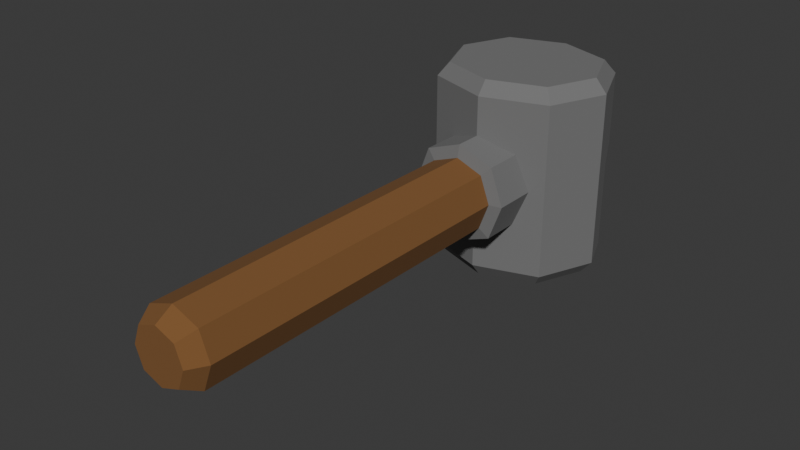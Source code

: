 # Source: Buidling_Hammer.blend  (saved by Blender 4.4.30; exported with 4.5.12 LTS)
import bpy
from mathutils import Matrix  # noqa: F401  (used for matrix-valued properties, if any)

bpy.ops.wm.read_factory_settings(use_empty=True)
scene = bpy.context.scene
scene.name = 'Scene'

# ---- collections
col_collection = bpy.data.collections.new('Collection'); scene.collection.children.link(col_collection)

# ---- materials (node trees are filled in below, after node groups)
mat_material = bpy.data.materials.new('Material')
mat_material.alpha_threshold = 0.0
mat_material.roughness = 0.5
mat_material.line_color = (0.0, 0.0, 0.0, 1.0)
mat_material_001 = bpy.data.materials.new('Material.001')

# ---- material node trees
mat_material.use_nodes = True; mat_material.node_tree.nodes.clear()
_N = mat_material.node_tree.nodes; _L = mat_material.node_tree.links
n0 = _N.new('ShaderNodeOutputMaterial'); n0.name = 'Material Output'; n0.location = (300, 300)
n1 = _N.new('ShaderNodeBsdfPrincipled'); n1.name = 'Principled BSDF'; n1.location = (10, 300)
n1.inputs[0].default_value = (0.2081, 0.09456, 0.02897, 1.0)
n1.inputs[2].default_value = 1.0
n1.inputs[3].default_value = 1.45
_L.new(n1.outputs[0], n0.inputs[0])
n0.is_active_output = True
mat_material_001.use_nodes = True; mat_material_001.node_tree.nodes.clear()
_N = mat_material_001.node_tree.nodes; _L = mat_material_001.node_tree.links
n0 = _N.new('ShaderNodeBsdfPrincipled'); n0.name = 'Principled BSDF'; n0.location = (10, 300)
n0.inputs[0].default_value = (0.1753, 0.1753, 0.1753, 1.0)
n0.inputs[2].default_value = 1.0
n1 = _N.new('ShaderNodeOutputMaterial'); n1.name = 'Material Output'; n1.location = (300, 300)
_L.new(n0.outputs[0], n1.inputs[0])
n1.is_active_output = True

# ---- world
world_world = bpy.data.worlds.new('World'); scene.world = world_world
world_world.use_nodes = True; world_world.node_tree.nodes.clear()
_N = world_world.node_tree.nodes; _L = world_world.node_tree.links
n0 = _N.new('ShaderNodeOutputWorld'); n0.name = 'World Output'; n0.location = (300, 300)
n1 = _N.new('ShaderNodeBackground'); n1.name = 'Background'; n1.location = (10, 300)
n1.inputs[0].default_value = (0.05088, 0.05088, 0.05088, 1.0)
_L.new(n1.outputs[0], n0.inputs[0])
n0.is_active_output = True
world_world.color = (0.05088, 0.05088, 0.05088)
world_world.sun_shadow_jitter_overblur = 0.0

# ---- meshes
me_cube = bpy.data.meshes.new('Cube')
me_cube.from_pydata([(0.07682, 0.9528, -0.07682), (0.07682, -0.2135, -0.07682), (0.07682, 0.9528, 0.07682), (0.07682, -0.2135, 0.07682), (-0.07682, 0.9528, -0.07682), (-0.07682, 0.9528, 0.07682), (-0.07682, -0.2135, 0.07682), (0.1833, 0.893, -0.253), (0.1833, 0.893, 0.253), (0.1833, 1.224, 0.253), (-0.1833, 0.893, -0.253), (-0.1833, 0.893, 0.253), (-0.1833, 1.224, -0.253), (-0.1833, 1.224, 0.253), (-0.1587, 0.9152, 0.2922), (-0.1587, 1.201, 0.2922), (0.1587, 0.9152, 0.2922), (0.1587, 1.201, -0.2922), (-0.1587, 1.201, -0.2922), (0.1587, 0.9152, -0.2922), (0.1587, 1.201, 0.2922), (-0.1587, 0.9152, -0.2922), (-0.1056, -0.2135, 4.082e-08), (1.007e-09, -0.2135, -0.1056), (0.07682, 0.3696, -0.07682), (-0.07682, 0.3696, 0.07682), (0.07682, 0.3696, 0.07682), (1.007e-09, 0.9528, 0.1056), (0.1056, 0.9528, -4.876e-08), (1.007e-09, -0.2135, 0.1056), (-0.1056, 0.9528, -4.977e-08), (-1.007e-09, 0.9528, -0.1056), (0.1056, -0.2135, 4.082e-08), (-4.53e-09, 0.8311, 0.253), (0.1833, 0.893, -3.189e-08), (-0.1833, 1.224, -5.908e-08), (-0.1833, 0.893, -3.398e-08), (4.53e-09, 1.285, -0.253), (0.2521, 1.058, -0.253), (4.53e-09, 1.285, 0.253), (-0.2521, 1.058, -0.253), (-4.53e-09, 0.8311, -0.253), (0.2521, 1.058, 0.253), (-0.2182, 1.058, 0.2922), (2.013e-09, 0.8615, 0.2922), (2.013e-09, 1.255, -0.2922), (0.2182, 1.058, -0.2922), (-2.013e-09, 1.255, 0.2922), (-0.2182, 1.058, -0.2922), (-2.013e-09, 0.8615, -0.2922), (0.2182, 1.058, 0.2922), (0.171, 1.212, 0.2726), (0.171, 0.9041, 0.2726), (-0.171, 0.9041, 0.2726), (-0.171, 1.212, 0.2726), (-0.171, 1.212, -0.2726), (-0.171, 0.9041, -0.2726), (0.171, 0.9041, -0.2726), (0.171, 1.212, -0.2726), (2.516e-10, 0.9528, -4.839e-08), (5.033e-10, 0.3696, 0.1056), (-0.1056, 0.3696, -5.859e-09), (0.1056, 0.3696, -4.852e-09), (-5.033e-10, 0.3696, -0.1056), (-0.2351, 1.058, 0.2726), (-3.523e-09, 1.285, -6.667e-08), (0.2351, 1.058, 0.2726), (0.2521, 1.058, -5.072e-08), (3.523e-09, 0.8311, -3.398e-08), (-1.007e-09, 1.058, -0.2922), (1.007e-09, 1.058, 0.2922), (-0.2351, 1.058, -0.2726), (0.2351, 1.058, -0.2726), (5.033e-10, 0.8463, 0.2726), (-5.033e-10, 0.8463, -0.2726), (-5.033e-10, 1.27, 0.2726), (5.033e-10, 1.27, -0.2726), (0.07682, 0.7473, -0.07682), (-0.07682, 0.7473, 0.07682), (0.07682, 0.7473, 0.07682), (-0.07682, 0.7473, -0.07682), (8.495e-10, 0.7473, 0.1056), (-0.1056, 0.7473, -3.607e-08), (0.1056, 0.7473, -3.506e-08), (-8.495e-10, 0.7473, -0.1056), (-0.07682, 0.8561, 0.07682), (0.07682, 0.8561, -0.07682), (0.07682, 0.8561, 0.07682), (-0.07682, 0.8561, -0.07682), (9.231e-10, 0.8561, 0.1056), (-0.1056, 0.8561, -4.249e-08), (0.1056, 0.8561, -4.148e-08), (-9.231e-10, 0.8561, -0.1056), (0.1031, 0.8949, -0.1031), (0.1031, 0.7554, -0.1031), (0.1031, 0.8949, 0.1031), (0.1031, 0.7554, 0.1031), (-0.1031, 0.8949, -0.1031), (-0.1031, 0.7554, -0.1031), (1.238e-09, 0.8949, 0.1417), (1.14e-09, 0.7554, 0.1417), (-0.1417, 0.8949, -4.327e-08), (-0.1417, 0.7554, -3.465e-08), (0.1417, 0.8949, -4.192e-08), (0.1417, 0.7554, -3.33e-08), (-1.238e-09, 0.8949, -0.1417), (-1.14e-09, 0.7554, -0.1417), (-0.1031, 0.7554, 0.1031), (-0.1031, 0.8949, 0.1031), (-0.05593, -0.2622, -0.05593), (-0.07691, -0.2622, 4.363e-08), (-0.05593, -0.2622, 0.05593), (0.05593, -0.2622, -0.05593), (1.212e-09, -0.2622, -0.07691), (1.212e-09, -0.2622, 0.07691), (0.05593, -0.2622, 0.05593), (0.07691, -0.2622, 4.363e-08), (2.958e-10, -0.2622, 4.317e-08), (-0.2257, 1.122, 0.253), (-0.2257, 0.9949, 0.253), (-0.2352, 1.058, 0.2726), (-0.2257, 0.9949, -4.382e-08), (-0.2257, 1.122, -5.344e-08), (-0.2521, 1.058, -0.0686), (0.1365, 1.239, -0.253), (0.2023, 1.178, -0.253), (0.171, 1.212, -0.2726), (0.2023, 1.178, -5.526e-08), (0.1365, 1.239, -5.946e-08), (0.1833, 1.224, 0.04939), (-0.08498, -0.2135, -0.05507), (-0.05507, -0.2135, -0.08498), (-0.0683, -0.2334, -0.0683), (-0.05507, 0.3696, -0.08498), (-0.08498, 0.3696, -0.05507), (-0.07682, 0.3929, -0.07682)], [], [(0, 31, 59, 28), (31, 4, 30, 59), (59, 30, 5, 27), (28, 59, 27, 2), (3, 26, 60, 29), (87, 2, 27, 89), (89, 27, 5, 85), (29, 60, 25, 6), (6, 25, 61, 22), (85, 5, 30, 90), (90, 30, 4, 88), (132, 131, 23, 113, 109), (22, 61, 134, 130), (32, 3, 115, 116), (23, 1, 112, 113), (3, 29, 114, 115), (1, 24, 62, 32), (86, 0, 28, 91), (91, 28, 2, 87), (32, 62, 26, 3), (61, 82, 80, 135, 134), (88, 4, 31, 92), (92, 31, 0, 86), (23, 63, 24, 1), (35, 12, 40, 123, 122), (13, 35, 122, 118), (64, 53, 14, 43), (54, 64, 43, 15), (126, 125, 38, 72, 58), (65, 37, 12, 35), (39, 65, 35, 13), (13, 118, 120, 64, 54), (121, 123, 40, 10, 36), (120, 119, 11, 53, 64), (8, 42, 66, 52), (42, 9, 51, 66), (66, 51, 20, 50), (52, 66, 50, 16), (8, 34, 67, 42), (34, 7, 38, 67), (128, 124, 37, 65), (9, 129, 128, 65, 39), (11, 36, 68, 33), (36, 10, 41, 68), (68, 41, 7, 34), (33, 68, 34, 8), (19, 49, 69, 46), (49, 21, 48, 69), (69, 48, 18, 45), (46, 69, 45, 17), (14, 44, 70, 43), (44, 16, 50, 70), (70, 50, 20, 47), (43, 70, 47, 15), (10, 40, 71, 56), (40, 12, 55, 71), (71, 55, 18, 48), (56, 71, 48, 21), (37, 124, 126, 58, 76), (38, 7, 57, 72), (72, 57, 19, 46), (58, 72, 46, 17), (11, 33, 73, 53), (33, 8, 52, 73), (73, 52, 16, 44), (53, 73, 44, 14), (7, 41, 74, 57), (41, 10, 56, 74), (74, 56, 21, 49), (57, 74, 49, 19), (9, 39, 75, 51), (39, 13, 54, 75), (75, 54, 15, 47), (51, 75, 47, 20), (12, 37, 76, 55), (42, 67, 127, 129, 9), (76, 58, 17, 45), (55, 76, 45, 18), (63, 84, 77, 24), (62, 83, 79, 26), (24, 77, 83, 62), (133, 135, 80, 84, 63), (25, 78, 82, 61), (60, 81, 78, 25), (26, 79, 81, 60), (85, 90, 101, 108), (78, 81, 100, 107), (90, 88, 97, 101), (82, 78, 107, 102), (86, 91, 103, 93), (80, 82, 102, 98), (91, 87, 95, 103), (83, 77, 94, 104), (106, 105, 93, 94), (98, 97, 105, 106), (104, 103, 95, 96), (94, 93, 103, 104), (102, 101, 97, 98), (107, 108, 101, 102), (100, 99, 108, 107), (96, 95, 99, 100), (81, 79, 96, 100), (89, 85, 108, 99), (77, 84, 106, 94), (87, 89, 99, 95), (84, 80, 98, 106), (92, 86, 93, 105), (79, 83, 104, 96), (88, 92, 105, 97), (109, 113, 117, 110), (113, 112, 116, 117), (117, 116, 115, 114), (110, 117, 114, 111), (29, 6, 111, 114), (131, 133, 63, 23), (1, 32, 116, 112), (6, 22, 110, 111), (118, 119, 120), (121, 122, 123), (118, 122, 121, 119), (119, 121, 36, 11), (124, 125, 126), (127, 128, 129), (124, 128, 127, 125), (67, 38, 125, 127), (130, 131, 132), (133, 134, 135), (133, 131, 130, 134), (22, 130, 132, 109, 110)])
me_cube.polygons.foreach_set('material_index', [0, 0, 0, 0, 0, 0, 0, 0, 0, 0, 0, 0, 0, 0, 0, 0, 0, 0, 0, 0, 0, 0, 0, 0, 1, 1, 1, 1, 1, 1, 1, 1, 1, 1, 1, 1, 1, 1, 1, 1, 1, 1, 1, 1, 1, 1, 1, 1, 1, 1, 1, 1, 1, 1, 1, 1, 1, 1, 1, 1, 1, 1, 1, 1, 1, 1, 1, 1, 1, 1, 1, 1, 1, 1, 1, 1, 1, 1, 0, 0, 0, 0, 0, 0, 0, 0, 1, 0, 1, 0, 1, 0, 1, 1, 1, 1, 1, 1, 1, 1, 1, 1, 0, 1, 0, 1, 0, 1, 0, 0, 0, 0, 0, 0, 0, 0, 0, 1, 1, 1, 1, 1, 1, 1, 1, 0, 0, 0, 0])
_k = {(6, 22): 1.0, (1, 23): 1.0, (2, 27): 1.0, (5, 27): 1.0, (0, 28): 1.0, (2, 28): 1.0, (6, 29): 1.0, (3, 29): 1.0, (5, 30): 1.0, (4, 30): 1.0, (4, 31): 1.0, (0, 31): 1.0, (3, 32): 1.0, (1, 32): 1.0, (8, 33): 1.0, (11, 33): 1.0, (12, 37): 1.0, (7, 38): 1.0, (13, 39): 1.0, (9, 39): 1.0, (12, 40): 1.0, (10, 40): 1.0, (10, 41): 1.0, (7, 41): 1.0, (9, 42): 1.0, (8, 42): 1.0, (14, 43): 1.0, (15, 43): 1.0, (16, 44): 1.0, (14, 44): 1.0, (17, 45): 1.0, (18, 45): 1.0, (19, 46): 1.0, (17, 46): 1.0, (15, 47): 1.0, (20, 47): 1.0, (18, 48): 1.0, (21, 48): 1.0, (21, 49): 1.0, (19, 49): 1.0, (20, 50): 1.0, (16, 50): 1.0, (109, 110): 1.0, (110, 111): 1.0, (112, 113): 1.0, (109, 113): 1.0, (111, 114): 1.0, (114, 115): 1.0, (115, 116): 1.0, (112, 116): 1.0, (119, 120): 1.0, (11, 119): 1.0, (13, 118): 1.0, (125, 126): 1.0, (38, 125): 1.0, (37, 124): 1.0, (131, 132): 1.0, (22, 130): 1.0, (23, 131): 1.0}
me_cube.attributes.new('crease_edge', 'FLOAT', 'EDGE').data.foreach_set('value', [_k.get((min(e.vertices), max(e.vertices)), 0.0) for e in me_cube.edges])
_uv = me_cube.uv_layers.new(name='UVMap')
_uv.uv.foreach_set('vector', [0.5496, 0.4504, 0.5, 0.4318, 0.5, 0.5, 0.5682, 0.5, 0.5, 0.4318, 0.4504, 0.4504, 0.4318, 0.5, 0.5, 0.5, 0.5, 0.5, 0.4318, 0.5, 0.4504, 0.5496, 0.5, 0.5682, 0.5682, 0.5, 0.5, 0.5, 0.5, 0.5682, 0.5496, 0.5496, 0.5496, 0.03147, 0.5496, 0.4083, 0.5, 0.4083, 0.5, 0.03147, 0.5496, 0.7226, 0.5496, 0.7851, 0.5, 0.7851, 0.5, 0.7226, 0.5, 0.7226, 0.5, 0.7851, 0.4504, 0.7851, 0.4504, 0.7226, 0.5, 0.03147, 0.5, 0.4083, 0.4504, 0.4083, 0.4504, 0.03147, 0.03147, 0.5496, 0.4083, 0.5496, 0.4083, 0.5, 0.03147, 0.5, 0.7226, 0.5496, 0.7851, 0.5496, 0.7851, 0.5, 0.7226, 0.5, 0.7226, 0.5, 0.7851, 0.5, 0.7851, 0.4504, 0.7226, 0.4504, 0.4559, 0.01863, 0.4644, 0.03147, 0.5, 0.03147, 0.5, 2.98e-08, 0.4639, 2.98e-08, 0.03147, 0.5, 0.4083, 0.5, 0.4083, 0.4644, 0.03147, 0.4644, 0.03147, 0.5, 0.03147, 0.5496, 2.98e-08, 0.5361, 2.98e-08, 0.5, 0.5, 0.03147, 0.5496, 0.03147, 0.5361, 2.98e-08, 0.5, 2.98e-08, 0.5496, 0.03147, 0.5, 0.03147, 0.5, 2.98e-08, 0.5361, 2.98e-08, 0.03147, 0.4504, 0.4083, 0.4504, 0.4083, 0.5, 0.03147, 0.5, 0.7226, 0.4504, 0.7851, 0.4504, 0.7851, 0.5, 0.7226, 0.5, 0.7226, 0.5, 0.7851, 0.5, 0.7851, 0.5496, 0.7226, 0.5496, 0.03147, 0.5, 0.4083, 0.5, 0.4083, 0.5496, 0.03147, 0.5496, 0.4083, 0.5, 0.6523, 0.5, 0.6523, 0.4504, 0.4233, 0.4504, 0.4083, 0.4644, 0.4504, 0.7226, 0.4504, 0.7851, 0.5, 0.7851, 0.5, 0.7226, 0.5, 0.7226, 0.5, 0.7851, 0.5496, 0.7851, 0.5496, 0.7226, 0.5, 0.03147, 0.5, 0.4083, 0.5496, 0.4083, 0.5496, 0.03147, 0.96, 0.5, 0.96, 0.3365, 0.8532, 0.3365, 0.8532, 0.4557, 0.8941, 0.5, 0.96, 0.6635, 0.96, 0.5, 0.8941, 0.5, 0.8941, 0.6635, 0.8532, 0.6761, 0.7536, 0.6761, 0.7607, 0.6888, 0.8532, 0.6888, 0.9528, 0.6761, 0.8532, 0.6761, 0.8532, 0.6888, 0.9456, 0.6888, 0.9528, 0.3239, 0.9305, 0.3365, 0.8532, 0.3365, 0.8532, 0.3239, 0.9528, 0.3239, 0.5, 0.5, 0.5, 0.3365, 0.3816, 0.3365, 0.3816, 0.5, 0.5, 0.6635, 0.5, 0.5, 0.3816, 0.5, 0.3816, 0.6635, 0.96, 0.6635, 0.8941, 0.6635, 0.8532, 0.6761, 0.8532, 0.6761, 0.9528, 0.6761, 0.8123, 0.5, 0.8532, 0.4557, 0.8532, 0.3365, 0.7464, 0.3365, 0.7464, 0.5, 0.8532, 0.6761, 0.8123, 0.6635, 0.7464, 0.6635, 0.7536, 0.6761, 0.8532, 0.6761, 0.7464, 0.6635, 0.8532, 0.6635, 0.8532, 0.6761, 0.7536, 0.6761, 0.8532, 0.6635, 0.96, 0.6635, 0.9528, 0.6761, 0.8532, 0.6761, 0.8532, 0.6761, 0.9528, 0.6761, 0.9456, 0.6888, 0.8532, 0.6888, 0.7536, 0.6761, 0.8532, 0.6761, 0.8532, 0.6888, 0.7607, 0.6888, 0.7464, 0.6635, 0.7464, 0.5, 0.8532, 0.5, 0.8532, 0.6635, 0.7464, 0.5, 0.7464, 0.3365, 0.8532, 0.3365, 0.8532, 0.5, 0.5882, 0.5, 0.5882, 0.3365, 0.5, 0.3365, 0.5, 0.5, 0.6184, 0.6635, 0.6184, 0.5319, 0.5882, 0.5, 0.5, 0.5, 0.5, 0.6635, 0.3816, 0.6635, 0.3816, 0.5, 0.5, 0.5, 0.5, 0.6635, 0.3816, 0.5, 0.3816, 0.3365, 0.5, 0.3365, 0.5, 0.5, 0.5, 0.5, 0.5, 0.3365, 0.6184, 0.3365, 0.6184, 0.5, 0.5, 0.6635, 0.5, 0.5, 0.6184, 0.5, 0.6184, 0.6635, 0.6026, 0.7607, 0.5, 0.7261, 0.5, 0.8532, 0.641, 0.8532, 0.5, 0.7261, 0.3974, 0.7607, 0.359, 0.8532, 0.5, 0.8532, 0.5, 0.8532, 0.359, 0.8532, 0.3974, 0.9456, 0.5, 0.9803, 0.641, 0.8532, 0.5, 0.8532, 0.5, 0.9803, 0.6026, 0.9456, 0.3974, 0.7607, 0.5, 0.7261, 0.5, 0.8532, 0.359, 0.8532, 0.5, 0.7261, 0.6026, 0.7607, 0.641, 0.8532, 0.5, 0.8532, 0.5, 0.8532, 0.641, 0.8532, 0.6026, 0.9456, 0.5, 0.9803, 0.359, 0.8532, 0.5, 0.8532, 0.5, 0.9803, 0.3974, 0.9456, 0.7464, 0.3365, 0.8532, 0.3365, 0.8532, 0.3239, 0.7536, 0.3239, 0.8532, 0.3365, 0.96, 0.3365, 0.9528, 0.3239, 0.8532, 0.3239, 0.8532, 0.3239, 0.9528, 0.3239, 0.9456, 0.3112, 0.8532, 0.3112, 0.7536, 0.3239, 0.8532, 0.3239, 0.8532, 0.3112, 0.7607, 0.3112, 0.5, 0.3365, 0.5882, 0.3365, 0.6105, 0.3239, 0.6105, 0.3239, 0.5, 0.3239, 0.8532, 0.3365, 0.7464, 0.3365, 0.7536, 0.3239, 0.8532, 0.3239, 0.8532, 0.3239, 0.7536, 0.3239, 0.7607, 0.3112, 0.8532, 0.3112, 0.9528, 0.3239, 0.8532, 0.3239, 0.8532, 0.3112, 0.9456, 0.3112, 0.3816, 0.6635, 0.5, 0.6635, 0.5, 0.6761, 0.3895, 0.6761, 0.5, 0.6635, 0.6184, 0.6635, 0.6105, 0.6761, 0.5, 0.6761, 0.5, 0.6761, 0.6105, 0.6761, 0.6026, 0.6888, 0.5, 0.6888, 0.3895, 0.6761, 0.5, 0.6761, 0.5, 0.6888, 0.3974, 0.6888, 0.6184, 0.3365, 0.5, 0.3365, 0.5, 0.3239, 0.6105, 0.3239, 0.5, 0.3365, 0.3816, 0.3365, 0.3895, 0.3239, 0.5, 0.3239, 0.5, 0.3239, 0.3895, 0.3239, 0.3974, 0.3112, 0.5, 0.3112, 0.6105, 0.3239, 0.5, 0.3239, 0.5, 0.3112, 0.6026, 0.3112, 0.6184, 0.6635, 0.5, 0.6635, 0.5, 0.6761, 0.6105, 0.6761, 0.5, 0.6635, 0.3816, 0.6635, 0.3895, 0.6761, 0.5, 0.6761, 0.5, 0.6761, 0.3895, 0.6761, 0.3974, 0.6888, 0.5, 0.6888, 0.6105, 0.6761, 0.5, 0.6761, 0.5, 0.6888, 0.6026, 0.6888, 0.3816, 0.3365, 0.5, 0.3365, 0.5, 0.3239, 0.3895, 0.3239, 0.8532, 0.6635, 0.8532, 0.5, 0.9305, 0.5, 0.96, 0.5319, 0.96, 0.6635, 0.5, 0.3239, 0.6105, 0.3239, 0.6026, 0.3112, 0.5, 0.3112, 0.3895, 0.3239, 0.5, 0.3239, 0.5, 0.3112, 0.3974, 0.3112, 0.5, 0.4083, 0.5, 0.6523, 0.5496, 0.6523, 0.5496, 0.4083, 0.4083, 0.5, 0.6523, 0.5, 0.6523, 0.5496, 0.4083, 0.5496, 0.4083, 0.4504, 0.6523, 0.4504, 0.6523, 0.5, 0.4083, 0.5, 0.4644, 0.4083, 0.4504, 0.4233, 0.4504, 0.6523, 0.5, 0.6523, 0.5, 0.4083, 0.4083, 0.5496, 0.6523, 0.5496, 0.6523, 0.5, 0.4083, 0.5, 0.5, 0.4083, 0.5, 0.6523, 0.4504, 0.6523, 0.4504, 0.4083, 0.5496, 0.4083, 0.5496, 0.6523, 0.5, 0.6523, 0.5, 0.4083, 0.7226, 0.5496, 0.7226, 0.5, 0.7477, 0.5, 0.7477, 0.5666, 0.4504, 0.5496, 0.5, 0.5682, 0.5, 0.5916, 0.4334, 0.5666, 0.7226, 0.5, 0.7226, 0.4504, 0.7477, 0.4334, 0.7477, 0.5, 0.4318, 0.5, 0.4504, 0.5496, 0.4334, 0.5666, 0.4084, 0.5, 0.7226, 0.4504, 0.7226, 0.5, 0.7477, 0.5, 0.7477, 0.4334, 0.4504, 0.4504, 0.4318, 0.5, 0.4084, 0.5, 0.4334, 0.4334, 0.7226, 0.5, 0.7226, 0.5496, 0.7477, 0.5666, 0.7477, 0.5, 0.5682, 0.5, 0.5496, 0.4504, 0.5666, 0.4334, 0.5916, 0.5, 0.5, 0.6575, 0.5, 0.7477, 0.5666, 0.7477, 0.5666, 0.6575, 0.4334, 0.6575, 0.4334, 0.7477, 0.5, 0.7477, 0.5, 0.6575, 0.6575, 0.5, 0.7477, 0.5, 0.7477, 0.5666, 0.6575, 0.5666, 0.6575, 0.4334, 0.7477, 0.4334, 0.7477, 0.5, 0.6575, 0.5, 0.6575, 0.5, 0.7477, 0.5, 0.7477, 0.4334, 0.6575, 0.4334, 0.6575, 0.5666, 0.7477, 0.5666, 0.7477, 0.5, 0.6575, 0.5, 0.5, 0.6575, 0.5, 0.7477, 0.4334, 0.7477, 0.4334, 0.6575, 0.5666, 0.6575, 0.5666, 0.7477, 0.5, 0.7477, 0.5, 0.6575, 0.5, 0.5682, 0.5496, 0.5496, 0.5666, 0.5666, 0.5, 0.5916, 0.5, 0.7226, 0.4504, 0.7226, 0.4334, 0.7477, 0.5, 0.7477, 0.5496, 0.4504, 0.5, 0.4318, 0.5, 0.4084, 0.5666, 0.4334, 0.5496, 0.7226, 0.5, 0.7226, 0.5, 0.7477, 0.5666, 0.7477, 0.5, 0.4318, 0.4504, 0.4504, 0.4334, 0.4334, 0.5, 0.4084, 0.5, 0.7226, 0.5496, 0.7226, 0.5666, 0.7477, 0.5, 0.7477, 0.5496, 0.5496, 0.5682, 0.5, 0.5916, 0.5, 0.5666, 0.5666, 0.4504, 0.7226, 0.5, 0.7226, 0.5, 0.7477, 0.4334, 0.7477, 0.4639, 0.4639, 0.5, 0.4503, 0.5, 0.5, 0.4503, 0.5, 0.5, 0.4503, 0.5361, 0.4639, 0.5497, 0.5, 0.5, 0.5, 0.5, 0.5, 0.5497, 0.5, 0.5361, 0.5361, 0.5, 0.5497, 0.4503, 0.5, 0.5, 0.5, 0.5, 0.5497, 0.4639, 0.5361, 0.5, 0.03147, 0.4504, 0.03147, 0.4639, 2.98e-08, 0.5, 2.98e-08, 0.4644, 0.03147, 0.4644, 0.4083, 0.5, 0.4083, 0.5, 0.03147, 0.03147, 0.4504, 0.03147, 0.5, 2.98e-08, 0.5, 2.98e-08, 0.4639, 0.03147, 0.5496, 0.03147, 0.5, 2.98e-08, 0.5, 2.98e-08, 0.5361, 0.8941, 0.6635, 0.8243, 0.6635, 0.8532, 0.6761, 0.8123, 0.5, 0.882, 0.5, 0.8532, 0.4557, 0.8941, 0.6635, 0.8941, 0.5, 0.8123, 0.5, 0.8123, 0.6635, 0.8123, 0.6635, 0.8123, 0.5, 0.7464, 0.5, 0.7464, 0.6635, 0.5882, 0.3365, 0.6151, 0.3313, 0.6105, 0.3239, 0.6184, 0.5, 0.5882, 0.5, 0.6184, 0.5319, 0.5882, 0.3365, 0.5882, 0.5, 0.6184, 0.5, 0.6184, 0.3365, 0.8532, 0.5, 0.8532, 0.3365, 0.9305, 0.3365, 0.9305, 0.5, 0.03147, 0.4644, 0.02871, 0.4515, 0.01863, 0.4559, 0.4083, 0.4504, 0.4083, 0.4644, 0.4233, 0.4504, 0.4083, 0.4504, 0.03147, 0.4504, 0.03147, 0.4644, 0.4083, 0.4644, 0.03147, 0.5, 0.03147, 0.4644, 0.01863, 0.4559, 2.98e-08, 0.4639, 2.98e-08, 0.5])
me_cube.materials.append(mat_material)
me_cube.materials.append(mat_material_001)
me_cube.use_mirror_vertex_groups = False
me_cube.update()

# ---- objects
ob_cube = bpy.data.objects.new('Cube', me_cube)

# ---- transforms, parenting, visibility, modifiers, constraints
ob_cube.location = (0.0, 0.0, 0.0)
ob_cube.lock_rotations_4d = False
ob_cube.empty_display_type = 'ARROWS'
ob_cube.lineart.crease_threshold = 0.0

# ---- collection membership
col_collection.objects.link(ob_cube)

# ---- scene / render settings (as saved in the file)
scene.frame_start = 1; scene.frame_end = 250; scene.frame_set(1)
scene.render.engine = 'BLENDER_EEVEE_NEXT'
bpy.context.view_layer.update()

# ---- added for rendering (the .blend has no active camera and no usable light): camera, sun
cam_auto = bpy.data.cameras.new('AutoCamera')
cam_auto.lens = 50.0
cam_auto.sensor_width = 36.0
cam_auto.clip_end = 1000.0
ob_auto_camera = bpy.data.objects.new('AutoCamera', cam_auto)
scene.collection.objects.link(ob_auto_camera)
ob_auto_camera.location = (1.60016, -1.40857, 1.28013)
ob_auto_camera.rotation_euler = (1.09748, -7.21219e-08, 0.694738)
scene.camera = ob_auto_camera
light_auto_sun = bpy.data.lights.new('AutoSun', 'SUN')
light_auto_sun.energy = 3.0
light_auto_sun.angle = 0.0523599
ob_auto_sun = bpy.data.objects.new('AutoSun', light_auto_sun)
scene.collection.objects.link(ob_auto_sun)
ob_auto_sun.rotation_euler = (0.872665, 0.174533, 0.523599)
bpy.context.view_layer.update()
